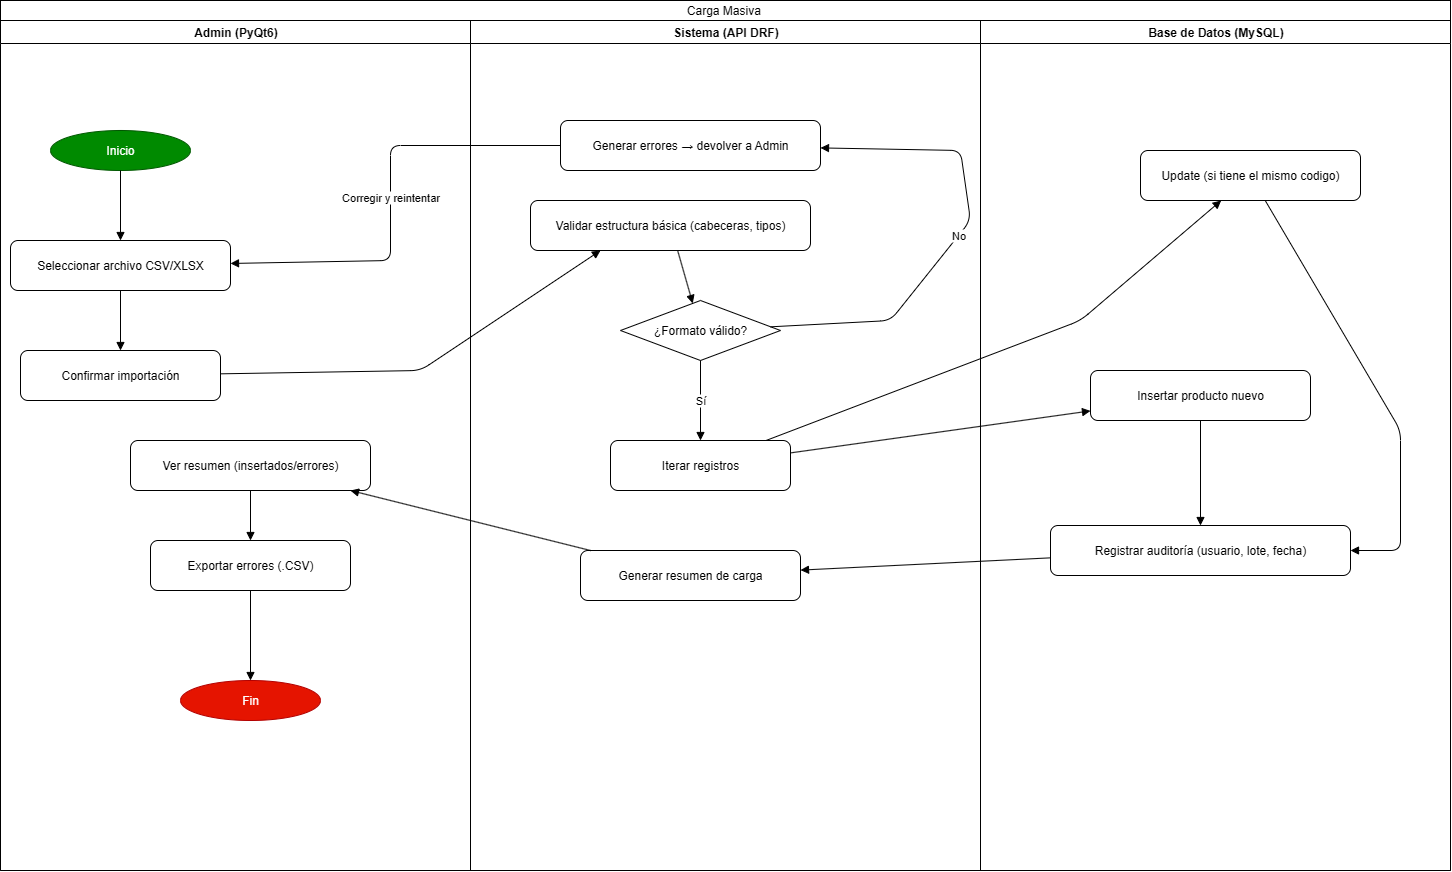

The diagram above was exported from draw.io. Its source (the exported page's mxGraphModel, read from the mxfile embedded in the PNG):
<mxGraphModel dx="1628" dy="1968" grid="1" gridSize="10" guides="1" tooltips="1" connect="1" arrows="1" fold="1" page="1" pageScale="1" pageWidth="1920" pageHeight="1080" math="0" shadow="0">
  <root>
    <mxCell id="0" />
    <mxCell id="1" parent="0" />
    <mxCell id="A1" value="Admin (PyQt6)" style="swimlane;horizontal=1;html=1;" parent="1" vertex="1">
      <mxGeometry x="40" y="10" width="470" height="850" as="geometry" />
    </mxCell>
    <mxCell id="A2" value="Sistema (API DRF)" style="swimlane;horizontal=1;html=1;" parent="1" vertex="1">
      <mxGeometry x="510" y="10" width="510" height="850" as="geometry" />
    </mxCell>
    <mxCell id="A3" value="Base de Datos (MySQL)" style="swimlane;horizontal=1;html=1;" parent="1" vertex="1">
      <mxGeometry x="1020" y="10" width="470" height="850" as="geometry" />
    </mxCell>
    <mxCell id="N1" value="Inicio" style="ellipse;whiteSpace=wrap;html=1;fillColor=#008a00;fontColor=#ffffff;strokeColor=#005700;" parent="1" vertex="1">
      <mxGeometry x="90" y="120" width="140" height="40" as="geometry" />
    </mxCell>
    <mxCell id="N2" value="Seleccionar archivo CSV/XLSX" style="rounded=1;whiteSpace=wrap;html=1;" parent="1" vertex="1">
      <mxGeometry x="50" y="230" width="220" height="50" as="geometry" />
    </mxCell>
    <mxCell id="N3" value="Confirmar importación" style="rounded=1;whiteSpace=wrap;html=1;" parent="1" vertex="1">
      <mxGeometry x="60" y="340" width="200" height="50" as="geometry" />
    </mxCell>
    <mxCell id="N4" value="Ver resumen (insertados/errores)" style="rounded=1;whiteSpace=wrap;html=1;" parent="1" vertex="1">
      <mxGeometry x="170" y="430" width="240" height="50" as="geometry" />
    </mxCell>
    <mxCell id="N5" value="Exportar errores (.CSV)" style="rounded=1;whiteSpace=wrap;html=1;" parent="1" vertex="1">
      <mxGeometry x="190" y="530" width="200" height="50" as="geometry" />
    </mxCell>
    <mxCell id="N6" value="Fin" style="ellipse;whiteSpace=wrap;html=1;fillColor=#e51400;fontColor=#ffffff;strokeColor=#B20000;" parent="1" vertex="1">
      <mxGeometry x="220" y="670" width="140" height="40" as="geometry" />
    </mxCell>
    <mxCell id="N8" value="¿Formato válido?" style="rhombus;whiteSpace=wrap;html=1;" parent="1" vertex="1">
      <mxGeometry x="660" y="290" width="160" height="60" as="geometry" />
    </mxCell>
    <mxCell id="N9" value="Generar errores → devolver a Admin" style="rounded=1;whiteSpace=wrap;html=1;" parent="1" vertex="1">
      <mxGeometry x="600" y="110" width="260" height="50" as="geometry" />
    </mxCell>
    <mxCell id="N10" value="Iterar registros" style="rounded=1;whiteSpace=wrap;html=1;" parent="1" vertex="1">
      <mxGeometry x="650" y="430" width="180" height="50" as="geometry" />
    </mxCell>
    <mxCell id="N11" value="Generar resumen de carga" style="rounded=1;whiteSpace=wrap;html=1;" parent="1" vertex="1">
      <mxGeometry x="620" y="540" width="220" height="50" as="geometry" />
    </mxCell>
    <mxCell id="N12" value="Insertar producto nuevo" style="rounded=1;whiteSpace=wrap;html=1;" parent="1" vertex="1">
      <mxGeometry x="1130" y="360" width="220" height="50" as="geometry" />
    </mxCell>
    <mxCell id="N13" value="Update (si tiene el mismo codigo)" style="rounded=1;whiteSpace=wrap;html=1;" parent="1" vertex="1">
      <mxGeometry x="1180" y="140" width="220" height="50" as="geometry" />
    </mxCell>
    <mxCell id="N14" value="Registrar auditoría (usuario, lote, fecha)" style="rounded=1;whiteSpace=wrap;html=1;" parent="1" vertex="1">
      <mxGeometry x="1090" y="515" width="300" height="50" as="geometry" />
    </mxCell>
    <mxCell id="E1" style="endArrow=block;html=1;" parent="1" source="N1" target="N2" edge="1">
      <mxGeometry relative="1" as="geometry" />
    </mxCell>
    <mxCell id="E2" style="endArrow=block;html=1;" parent="1" source="N2" target="N3" edge="1">
      <mxGeometry relative="1" as="geometry" />
    </mxCell>
    <mxCell id="E3" style="endArrow=block;html=1;entryX=0.25;entryY=1;entryDx=0;entryDy=0;" parent="1" source="N3" target="N7" edge="1">
      <mxGeometry relative="1" as="geometry">
        <Array as="points">
          <mxPoint x="460" y="360" />
        </Array>
      </mxGeometry>
    </mxCell>
    <mxCell id="E4" style="endArrow=block;html=1;" parent="1" source="N4" target="N5" edge="1">
      <mxGeometry relative="1" as="geometry" />
    </mxCell>
    <mxCell id="E5" style="endArrow=block;html=1;" parent="1" source="N5" target="N6" edge="1">
      <mxGeometry relative="1" as="geometry" />
    </mxCell>
    <mxCell id="E6" style="endArrow=block;html=1;" parent="1" source="N7" target="N8" edge="1">
      <mxGeometry relative="1" as="geometry" />
    </mxCell>
    <mxCell id="E7" value="No" style="endArrow=block;html=1;" parent="1" source="N8" target="N9" edge="1">
      <mxGeometry relative="1" as="geometry">
        <Array as="points">
          <mxPoint x="930" y="310" />
          <mxPoint x="970" y="260" />
          <mxPoint x="1010" y="210" />
          <mxPoint x="1000" y="140" />
        </Array>
      </mxGeometry>
    </mxCell>
    <mxCell id="E8" value="Sí" style="endArrow=block;html=1;" parent="1" source="N8" target="N10" edge="1">
      <mxGeometry relative="1" as="geometry" />
    </mxCell>
    <mxCell id="E9" style="endArrow=block;html=1;" parent="1" source="N10" target="N12" edge="1">
      <mxGeometry relative="1" as="geometry" />
    </mxCell>
    <mxCell id="E10" style="endArrow=block;html=1;" parent="1" source="N10" target="N13" edge="1">
      <mxGeometry relative="1" as="geometry">
        <Array as="points">
          <mxPoint x="1120" y="310" />
        </Array>
      </mxGeometry>
    </mxCell>
    <mxCell id="E12" style="endArrow=block;html=1;" parent="1" source="N11" target="N4" edge="1">
      <mxGeometry relative="1" as="geometry" />
    </mxCell>
    <mxCell id="E13" style="endArrow=block;html=1;" parent="1" source="N12" target="N14" edge="1">
      <mxGeometry relative="1" as="geometry" />
    </mxCell>
    <mxCell id="E14" style="endArrow=block;html=1;entryX=1;entryY=0.5;entryDx=0;entryDy=0;" parent="1" source="N13" target="N14" edge="1">
      <mxGeometry relative="1" as="geometry">
        <mxPoint x="1410" y="540" as="targetPoint" />
        <Array as="points">
          <mxPoint x="1440" y="420" />
          <mxPoint x="1440" y="540" />
        </Array>
      </mxGeometry>
    </mxCell>
    <mxCell id="E15" style="endArrow=block;html=1;" parent="1" source="N14" target="N11" edge="1">
      <mxGeometry relative="1" as="geometry" />
    </mxCell>
    <mxCell id="E20" value="Corregir y reintentar" style="endArrow=block;html=1;" parent="1" source="N9" target="N2" edge="1">
      <mxGeometry relative="1" as="geometry">
        <Array as="points">
          <mxPoint x="430" y="135" />
          <mxPoint x="430" y="250" />
        </Array>
      </mxGeometry>
    </mxCell>
    <mxCell id="N7" value="Validar estructura básica (cabeceras, tipos)" style="rounded=1;whiteSpace=wrap;html=1;" parent="1" vertex="1">
      <mxGeometry x="570" y="190" width="280" height="50" as="geometry" />
    </mxCell>
    <mxCell id="Amp3V_27SrT6IV2ddtoz-3" value="" style="endArrow=none;html=1;rounded=0;entryX=0;entryY=1;entryDx=0;entryDy=0;" edge="1" parent="1" target="A3">
      <mxGeometry width="50" height="50" relative="1" as="geometry">
        <mxPoint x="1020" y="860" as="sourcePoint" />
        <mxPoint x="1040" y="370" as="targetPoint" />
      </mxGeometry>
    </mxCell>
    <mxCell id="Amp3V_27SrT6IV2ddtoz-4" value="" style="endArrow=none;html=1;rounded=0;entryX=0;entryY=1;entryDx=0;entryDy=0;" edge="1" parent="1">
      <mxGeometry width="50" height="50" relative="1" as="geometry">
        <mxPoint x="510" y="860" as="sourcePoint" />
        <mxPoint x="510" y="90" as="targetPoint" />
      </mxGeometry>
    </mxCell>
    <mxCell id="Amp3V_27SrT6IV2ddtoz-5" value="" style="endArrow=none;html=1;rounded=0;entryX=0;entryY=1;entryDx=0;entryDy=0;" edge="1" parent="1">
      <mxGeometry width="50" height="50" relative="1" as="geometry">
        <mxPoint x="40" y="860" as="sourcePoint" />
        <mxPoint x="40" y="90" as="targetPoint" />
      </mxGeometry>
    </mxCell>
    <mxCell id="Amp3V_27SrT6IV2ddtoz-6" value="" style="endArrow=none;html=1;rounded=0;" edge="1" parent="1">
      <mxGeometry width="50" height="50" relative="1" as="geometry">
        <mxPoint x="1490" y="860" as="sourcePoint" />
        <mxPoint x="1490" y="90" as="targetPoint" />
      </mxGeometry>
    </mxCell>
    <mxCell id="Amp3V_27SrT6IV2ddtoz-8" value="" style="endArrow=none;html=1;rounded=0;" edge="1" parent="1">
      <mxGeometry width="50" height="50" relative="1" as="geometry">
        <mxPoint x="40" y="860" as="sourcePoint" />
        <mxPoint x="1490" y="860" as="targetPoint" />
      </mxGeometry>
    </mxCell>
    <mxCell id="Amp3V_27SrT6IV2ddtoz-12" value="Carga Masiva&amp;nbsp;" style="rounded=0;whiteSpace=wrap;html=1;" vertex="1" parent="1">
      <mxGeometry x="40" y="-10" width="1450" height="20" as="geometry" />
    </mxCell>
  </root>
</mxGraphModel>